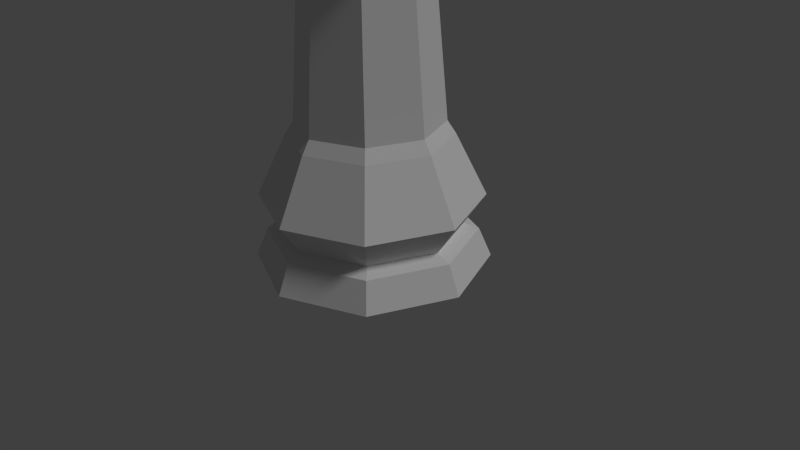 # Source: Rook.blend  (saved by Blender 2.79.0; exported with 4.5.12 LTS)
import bpy
from mathutils import Matrix  # noqa: F401  (used for matrix-valued properties, if any)

bpy.ops.wm.read_factory_settings(use_empty=True)
scene = bpy.context.scene
scene.name = 'Scene'

# ---- collections
col_collection_1 = bpy.data.collections.new('Collection 1'); scene.collection.children.link(col_collection_1)

# ---- world
world_world = bpy.data.worlds.new('World'); scene.world = world_world
world_world.color = (0.05088, 0.05088, 0.05088)
world_world.use_sun_shadow = False
world_world.sun_shadow_jitter_overblur = 0.0
world_world.cycles.sampling_method = 'NONE'
world_world.cycles.sample_map_resolution = 256

# ---- cameras
cam_camera = bpy.data.cameras.new('Camera')
cam_camera.clip_end = 100.0
cam_camera.lens = 35.0
cam_camera.sensor_width = 32.0
cam_camera.sensor_height = 18.0
cam_camera.ortho_scale = 7.314
cam_camera.dof.focus_distance = 0.0
cam_camera.dof.aperture_fstop = 128.0

# ---- lights
light_lamp = bpy.data.lights.new('Lamp', 'SUN')
light_lamp.transmission_factor = 0.0
light_lamp.cutoff_distance = 30.0
light_lamp.angle = 0.1993
light_lamp.energy = 1.0
light_lamp.shadow_buffer_clip_start = 1.001
light_lamp.shadow_soft_size = 0.1
light_lamp.shadow_cascade_max_distance = 1000.0
light_lamp.cycles.use_multiple_importance_sampling = False

# ---- meshes
me_cylinder = bpy.data.meshes.new('Cylinder')
me_cylinder.from_pydata([(6.44e-08, 0.7493, 3.923), (0.5298, 0.5298, 3.923), (0.7493, 2.847e-07, 3.923), (0.5298, -0.5298, 3.923), (-1.674e-07, -0.7493, 3.923), (-0.5298, -0.5298, 3.923), (-0.7493, 9.487e-07, 3.923), (-0.5298, 0.5298, 3.923), (5.552e-08, 1.029, 1.651), (0.7279, 0.7279, 1.651), (1.029, 2.343e-07, 1.651), (0.7279, -0.7279, 1.651), (-2.799e-07, -1.029, 1.651), (-0.7279, -0.7279, 1.651), (-1.029, 1.151e-06, 1.651), (-0.7279, 0.7279, 1.651), (2.038e-08, 1.34, 0.3778), (0.0, 1.5, -1.001e-05), (1.061, 1.061, -1.001e-05), (0.9478, 0.9478, 0.3778), (1.5, 1.132e-07, -1.001e-05), (1.34, 1.55e-07, 0.3778), (1.061, -1.061, -1.001e-05), (0.9478, -0.9478, 0.3778), (-4.888e-07, -1.5, -1.001e-05), (-4.164e-07, -1.34, 0.3778), (-1.061, -1.061, -1.001e-05), (-0.9478, -0.9478, 0.3778), (-1.5, 1.448e-06, -1.001e-05), (-1.34, 1.348e-06, 0.3778), (-1.061, 1.061, -1.001e-05), (-0.9478, 0.9478, 0.3778), (4.075e-08, 1.145, 0.4545), (0.8098, 0.8098, 0.4545), (1.145, 1.998e-07, 0.4545), (0.8098, -0.8098, 0.4545), (-3.325e-07, -1.145, 0.4545), (-0.8098, -0.8098, 0.4545), (-1.145, 1.22e-06, 0.4545), (-0.8098, 0.8098, 0.4545), (8.927e-09, 1.419, 0.8529), (1.004, 1.004, 0.8529), (1.419, 1.329e-07, 0.8529), (1.004, -1.004, 0.8529), (-4.539e-07, -1.419, 0.8529), (-1.004, -1.004, 0.8529), (-1.419, 1.396e-06, 0.8529), (-1.004, 1.004, 0.8529), (6.591e-08, 0.9242, 1.816), (0.6535, 0.6535, 1.816), (0.9242, 2.616e-07, 1.816), (0.6535, -0.6535, 1.816), (-2.352e-07, -0.9242, 1.816), (-0.6535, -0.6535, 1.816), (-0.9242, 1.084e-06, 1.816), (-0.6535, 0.6535, 1.816), (-0.7387, -0.7387, 4.031), (-1.045, 1.147e-06, 4.031), (-2.789e-07, -1.045, 4.031), (-0.7387, 0.7387, 4.031), (4.426e-08, 1.045, 4.031), (0.7387, -0.7387, 4.031), (1.045, 2.207e-07, 4.031), (0.7387, 0.7387, 4.031), (-0.527, -0.527, 4.388), (-0.7453, 8.568e-07, 4.388), (-1.968e-07, -0.7453, 4.388), (-0.527, 0.527, 4.388), (-8.128e-08, 0.7453, 4.388), (0.527, -0.527, 4.388), (0.7453, 2.014e-07, 4.388), (0.527, 0.527, 4.388), (-0.7387, -0.7387, 4.388), (-1.045, 1.147e-06, 4.388), (-2.789e-07, -1.045, 4.388), (-0.7387, 0.7387, 4.388), (4.426e-08, 1.045, 4.388), (0.7387, -0.7387, 4.388), (1.045, 2.207e-07, 4.388), (0.7387, 0.7387, 4.388), (-0.7387, -0.7387, 4.617), (-1.045, 1.147e-06, 4.617), (-0.7387, 0.7387, 4.617), (4.426e-08, 1.045, 4.617), (0.7387, -0.7387, 4.617), (-2.789e-07, -1.045, 4.617), (0.7387, 0.7387, 4.617), (1.045, 2.207e-07, 4.617), (-0.527, -0.527, 4.617), (-0.7453, 8.568e-07, 4.617), (-0.527, 0.527, 4.617), (-8.128e-08, 0.7453, 4.617), (0.527, -0.527, 4.617), (-1.968e-07, -0.7453, 4.617), (0.527, 0.527, 4.617), (0.7453, 2.014e-07, 4.617), (-0.527, -0.527, 4.214), (-0.7453, 8.568e-07, 4.214), (-2.191e-07, -0.7453, 4.214), (-0.527, 0.527, 4.214), (-1.036e-07, 0.7453, 4.214), (0.527, -0.527, 4.214), (0.7453, 2.014e-07, 4.214), (0.527, 0.527, 4.214)], [], [(49, 1, 2, 50), (54, 6, 7, 55), (13, 53, 54, 14), (48, 0, 1, 49), (55, 7, 0, 48), (18, 19, 21, 20), (25, 36, 37, 27), (27, 37, 38, 29), (51, 3, 4, 52), (50, 2, 3, 51), (53, 5, 6, 54), (52, 4, 5, 53), (20, 21, 23, 22), (38, 46, 47, 39), (39, 47, 40, 32), (22, 23, 25, 24), (32, 40, 41, 33), (33, 41, 42, 34), (24, 25, 27, 26), (36, 44, 45, 37), (34, 42, 43, 35), (26, 27, 29, 28), (37, 45, 46, 38), (35, 43, 44, 36), (42, 10, 11, 43), (47, 15, 8, 40), (46, 14, 15, 47), (41, 9, 10, 42), (40, 8, 9, 41), (28, 29, 31, 30), (29, 38, 39, 31), (31, 39, 32, 16), (24, 26, 28, 30, 17, 18, 20, 22), (15, 55, 48, 8), (44, 12, 13, 45), (43, 11, 12, 44), (14, 54, 55, 15), (45, 13, 14, 46), (30, 31, 16, 17), (16, 32, 33, 19), (19, 33, 34, 21), (23, 35, 36, 25), (21, 34, 35, 23), (17, 16, 19, 18), (10, 50, 51, 11), (11, 51, 52, 12), (8, 48, 49, 9), (9, 49, 50, 10), (12, 52, 53, 13), (5, 4, 58, 56), (63, 60, 76, 79), (2, 1, 63, 62), (7, 6, 57, 59), (4, 3, 61, 58), (0, 7, 59, 60), (6, 5, 56, 57), (1, 0, 60, 63), (3, 2, 62, 61), (70, 71, 103, 102), (61, 62, 78, 77), (60, 59, 75, 76), (56, 58, 74, 72), (62, 63, 79, 78), (58, 61, 77, 74), (59, 57, 73, 75), (57, 56, 72, 73), (75, 67, 90, 82), (66, 64, 72, 74), (65, 67, 75, 73), (67, 68, 91, 90), (74, 77, 84, 85), (70, 69, 77, 78), (66, 74, 85, 93), (68, 71, 79, 76), (88, 89, 81, 80), (90, 91, 83, 82), (92, 93, 85, 84), (94, 95, 87, 86), (69, 66, 93, 92), (68, 76, 83, 91), (78, 79, 86, 87), (77, 69, 92, 84), (71, 70, 95, 94), (73, 72, 80, 81), (70, 78, 87, 95), (64, 65, 89, 88), (79, 71, 94, 86), (72, 64, 88, 80), (65, 73, 81, 89), (76, 75, 82, 83), (96, 98, 101, 102, 103, 100, 99, 97), (66, 69, 101, 98), (67, 65, 97, 99), (65, 64, 96, 97), (71, 68, 100, 103), (69, 70, 102, 101), (68, 67, 99, 100), (64, 66, 98, 96)])
me_cylinder.use_remesh_preserve_volume = False
me_cylinder.use_remesh_preserve_attributes = False
me_cylinder.use_mirror_vertex_groups = False
me_cylinder.update()

# ---- objects
ob_lp_rook = bpy.data.objects.new('LP Rook', me_cylinder)
ob_lamp = bpy.data.objects.new('Lamp', light_lamp)
ob_camera = bpy.data.objects.new('Camera', cam_camera)

# ---- transforms, parenting, visibility, modifiers, constraints
ob_lp_rook.location = (0.0, 0.0, 0.0)
ob_lp_rook.lineart.crease_threshold = 0.0
ob_lamp.location = (4.076, 1.005, 5.904)
ob_lamp.rotation_euler = (0.6503, 0.05522, 1.866)
ob_lamp.lock_rotations_4d = False
ob_lamp.empty_display_type = 'ARROWS'
ob_lamp.color = (0.0, 0.0, 0.0, 0.0)
ob_lamp.lineart.crease_threshold = 0.0
ob_camera.location = (7.481, -6.508, 5.344)
ob_camera.rotation_euler = (1.109, 0.01082, 0.8149)
ob_camera.lock_rotations_4d = False
ob_camera.empty_display_type = 'ARROWS'
ob_camera.color = (0.0, 0.0, 0.0, 0.0)
ob_camera.display_type = 'WIRE'
ob_camera.lineart.crease_threshold = 0.0

# ---- collection membership
col_collection_1.objects.link(ob_lp_rook)
col_collection_1.objects.link(ob_lamp)
col_collection_1.objects.link(ob_camera)

# ---- scene / render settings (as saved in the file)
scene.camera = ob_camera
scene.frame_start = 1; scene.frame_end = 250; scene.frame_set(1)
scene.render.engine = 'BLENDER_EEVEE_NEXT'
scene.render.resolution_percentage = 50
scene.render.dither_intensity = 0.0
scene.cycles.use_denoising = False
scene.cycles.samples = 10
scene.cycles.sampling_pattern = 'TABULATED_SOBOL'
scene.cycles.light_sampling_threshold = 0.0
scene.cycles.use_adaptive_sampling = False
scene.cycles.use_light_tree = False
scene.cycles.blur_glossy = 0.0
scene.cycles.pixel_filter_type = 'GAUSSIAN'
scene.cycles.sample_clamp_indirect = 0.0
scene.view_settings.view_transform = 'Standard'
bpy.context.view_layer.update()
